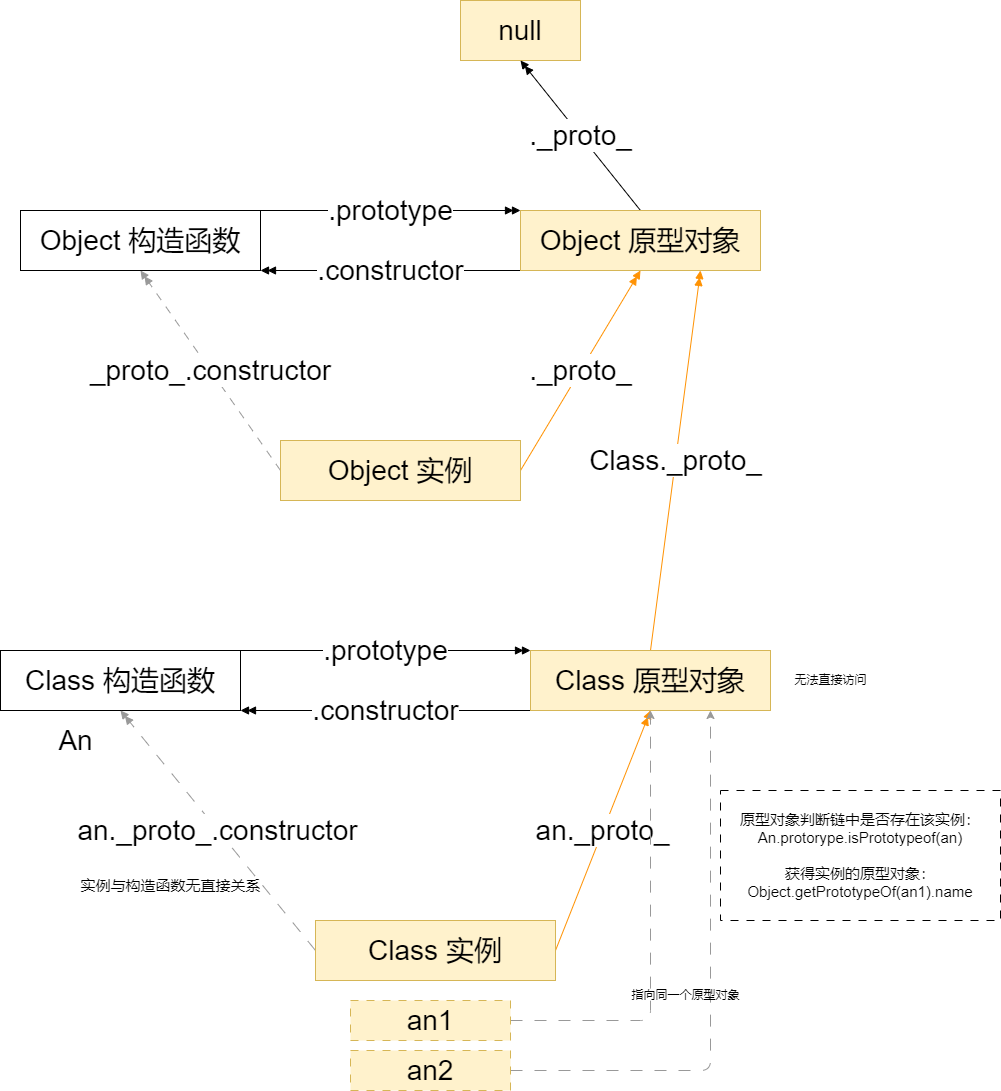

The diagram above was exported from draw.io. Its source (the exported page's mxGraphModel, read from the mxfile embedded in the PNG):
<mxGraphModel dx="1002" dy="571" grid="1" gridSize="10" guides="1" tooltips="1" connect="1" arrows="1" fold="1" page="1" pageScale="1" pageWidth="1169" pageHeight="827" math="0" shadow="0">
  <root>
    <mxCell id="0" />
    <mxCell id="1" parent="0" />
    <mxCell id="2" value="&lt;font style=&quot;font-size: 28px&quot;&gt;null&lt;/font&gt;" style="rounded=0;whiteSpace=wrap;html=1;fillColor=#fff2cc;strokeColor=#d6b656;" parent="1" vertex="1">
      <mxGeometry x="490" y="130" width="120" height="60" as="geometry" />
    </mxCell>
    <mxCell id="7" value=".constructor" style="edgeStyle=none;html=1;exitX=0;exitY=1;exitDx=0;exitDy=0;entryX=1;entryY=1;entryDx=0;entryDy=0;fontSize=28;endArrow=doubleBlock;endFill=1;" parent="1" source="3" target="4" edge="1">
      <mxGeometry relative="1" as="geometry" />
    </mxCell>
    <mxCell id="11" value="._proto_" style="edgeStyle=none;html=1;exitX=0.5;exitY=0;exitDx=0;exitDy=0;entryX=0.5;entryY=1;entryDx=0;entryDy=0;fontSize=28;endArrow=doubleBlock;endFill=1;" parent="1" source="3" target="2" edge="1">
      <mxGeometry relative="1" as="geometry" />
    </mxCell>
    <mxCell id="3" value="&lt;font style=&quot;font-size: 28px&quot;&gt;Object 原型对象&lt;/font&gt;" style="rounded=0;whiteSpace=wrap;html=1;fillColor=#fff2cc;strokeColor=#d6b656;" parent="1" vertex="1">
      <mxGeometry x="550" y="340" width="240" height="60" as="geometry" />
    </mxCell>
    <mxCell id="6" value=".prototype" style="edgeStyle=none;html=1;exitX=1;exitY=0;exitDx=0;exitDy=0;entryX=0;entryY=0;entryDx=0;entryDy=0;fontSize=28;endArrow=doubleBlock;endFill=1;" parent="1" source="4" target="3" edge="1">
      <mxGeometry relative="1" as="geometry" />
    </mxCell>
    <mxCell id="4" value="&lt;font style=&quot;font-size: 28px&quot;&gt;Object 构造函数&lt;/font&gt;" style="rounded=0;whiteSpace=wrap;html=1;" parent="1" vertex="1">
      <mxGeometry x="50" y="340" width="240" height="60" as="geometry" />
    </mxCell>
    <mxCell id="8" value="._proto_" style="edgeStyle=none;html=1;exitX=1;exitY=0.5;exitDx=0;exitDy=0;entryX=0.5;entryY=1;entryDx=0;entryDy=0;fontSize=28;endArrow=doubleBlock;endFill=1;strokeColor=#FF9203;" parent="1" source="5" target="3" edge="1">
      <mxGeometry relative="1" as="geometry" />
    </mxCell>
    <mxCell id="10" value="_proto_.constructor" style="edgeStyle=none;html=1;exitX=0;exitY=0.5;exitDx=0;exitDy=0;entryX=0.5;entryY=1;entryDx=0;entryDy=0;fontSize=28;endArrow=doubleBlock;endFill=1;dashed=1;dashPattern=8 8;strokeColor=#999999;" parent="1" source="5" target="4" edge="1">
      <mxGeometry relative="1" as="geometry" />
    </mxCell>
    <mxCell id="5" value="&lt;font style=&quot;font-size: 28px&quot;&gt;Object 实例&lt;/font&gt;" style="rounded=0;whiteSpace=wrap;html=1;fillColor=#fff2cc;strokeColor=#d6b656;" parent="1" vertex="1">
      <mxGeometry x="310" y="570" width="240" height="60" as="geometry" />
    </mxCell>
    <mxCell id="20" value=".prototype" style="edgeStyle=none;html=1;exitX=1;exitY=0;exitDx=0;exitDy=0;entryX=0;entryY=0;entryDx=0;entryDy=0;fontSize=28;endArrow=doubleBlock;endFill=1;" parent="1" source="12" target="13" edge="1">
      <mxGeometry relative="1" as="geometry" />
    </mxCell>
    <mxCell id="12" value="&lt;font style=&quot;font-size: 28px&quot;&gt;Class 构造函数&lt;/font&gt;" style="rounded=0;whiteSpace=wrap;html=1;" parent="1" vertex="1">
      <mxGeometry x="30" y="780" width="240" height="60" as="geometry" />
    </mxCell>
    <mxCell id="19" value=".constructor" style="edgeStyle=none;html=1;exitX=0;exitY=1;exitDx=0;exitDy=0;entryX=1;entryY=1;entryDx=0;entryDy=0;fontSize=28;endArrow=doubleBlock;endFill=1;" parent="1" source="13" target="12" edge="1">
      <mxGeometry relative="1" as="geometry" />
    </mxCell>
    <mxCell id="24" value="Class._proto_" style="edgeStyle=none;html=1;exitX=0.5;exitY=0;exitDx=0;exitDy=0;entryX=0.75;entryY=1;entryDx=0;entryDy=0;fontSize=28;endArrow=doubleBlock;endFill=1;strokeColor=#FF9203;" parent="1" source="13" target="3" edge="1">
      <mxGeometry relative="1" as="geometry" />
    </mxCell>
    <mxCell id="13" value="&lt;font style=&quot;font-size: 28px&quot;&gt;Class 原型对象&lt;/font&gt;" style="rounded=0;whiteSpace=wrap;html=1;fillColor=#fff2cc;strokeColor=#d6b656;" parent="1" vertex="1">
      <mxGeometry x="560" y="780" width="240" height="60" as="geometry" />
    </mxCell>
    <mxCell id="21" value="an._proto_.constructor" style="edgeStyle=none;html=1;exitX=0;exitY=0.5;exitDx=0;exitDy=0;entryX=0.5;entryY=1;entryDx=0;entryDy=0;fontSize=28;endArrow=doubleBlock;endFill=1;dashed=1;dashPattern=12 12;strokeColor=#999999;" parent="1" source="14" target="12" edge="1">
      <mxGeometry relative="1" as="geometry" />
    </mxCell>
    <mxCell id="22" value="an._proto_" style="edgeStyle=none;html=1;exitX=1;exitY=0.5;exitDx=0;exitDy=0;entryX=0.5;entryY=1;entryDx=0;entryDy=0;fontSize=28;endArrow=doubleBlock;endFill=1;strokeColor=#FF9203;" parent="1" source="14" target="13" edge="1">
      <mxGeometry relative="1" as="geometry" />
    </mxCell>
    <mxCell id="14" value="&lt;font style=&quot;font-size: 28px&quot;&gt;Class 实例&lt;/font&gt;" style="rounded=0;whiteSpace=wrap;html=1;fillColor=#fff2cc;strokeColor=#d6b656;" parent="1" vertex="1">
      <mxGeometry x="345" y="1050" width="240" height="60" as="geometry" />
    </mxCell>
    <mxCell id="15" value="an" style="text;html=1;align=center;verticalAlign=middle;resizable=0;points=[];autosize=1;strokeColor=none;fillColor=none;fontSize=28;dashed=1;dashPattern=8 8;" parent="1" vertex="1">
      <mxGeometry x="435" y="1120" width="50" height="40" as="geometry" />
    </mxCell>
    <mxCell id="16" value="An" style="text;html=1;align=center;verticalAlign=middle;resizable=0;points=[];autosize=1;strokeColor=none;fillColor=none;fontSize=28;" parent="1" vertex="1">
      <mxGeometry x="80" y="850" width="50" height="40" as="geometry" />
    </mxCell>
    <mxCell id="27" style="edgeStyle=none;html=1;exitX=1;exitY=0.5;exitDx=0;exitDy=0;entryX=0.5;entryY=1;entryDx=0;entryDy=0;dashed=1;dashPattern=12 12;strokeColor=#999999;" parent="1" source="25" target="13" edge="1">
      <mxGeometry relative="1" as="geometry">
        <Array as="points">
          <mxPoint x="680" y="1150" />
        </Array>
      </mxGeometry>
    </mxCell>
    <mxCell id="25" value="&lt;font style=&quot;font-size: 28px&quot;&gt;an1&lt;/font&gt;" style="rounded=0;whiteSpace=wrap;html=1;fillColor=#fff2cc;strokeColor=#d6b656;dashed=1;dashPattern=8 8;" parent="1" vertex="1">
      <mxGeometry x="380" y="1130" width="160" height="40" as="geometry" />
    </mxCell>
    <mxCell id="28" style="edgeStyle=none;html=1;exitX=1;exitY=0.5;exitDx=0;exitDy=0;entryX=0.75;entryY=1;entryDx=0;entryDy=0;dashed=1;dashPattern=12 12;strokeColor=#999999;" parent="1" source="26" target="13" edge="1">
      <mxGeometry relative="1" as="geometry">
        <Array as="points">
          <mxPoint x="740" y="1200" />
        </Array>
      </mxGeometry>
    </mxCell>
    <mxCell id="26" value="&lt;font style=&quot;font-size: 28px&quot;&gt;an2&lt;/font&gt;" style="rounded=0;whiteSpace=wrap;html=1;fillColor=#fff2cc;strokeColor=#d6b656;dashed=1;dashPattern=8 8;" parent="1" vertex="1">
      <mxGeometry x="380" y="1180" width="160" height="40" as="geometry" />
    </mxCell>
    <mxCell id="29" value="指向同一个原型对象" style="text;html=1;align=center;verticalAlign=middle;resizable=0;points=[];autosize=1;strokeColor=none;fillColor=none;" parent="1" vertex="1">
      <mxGeometry x="650" y="1110" width="130" height="30" as="geometry" />
    </mxCell>
    <mxCell id="30" value="无法直接访问" style="text;html=1;align=center;verticalAlign=middle;resizable=0;points=[];autosize=1;strokeColor=none;fillColor=none;" parent="1" vertex="1">
      <mxGeometry x="810" y="795" width="100" height="30" as="geometry" />
    </mxCell>
    <mxCell id="31" value="&lt;font style=&quot;font-size: 15px;&quot;&gt;实例与构造函数无直接关系&lt;/font&gt;" style="text;html=1;align=center;verticalAlign=middle;resizable=0;points=[];autosize=1;strokeColor=none;fillColor=none;" parent="1" vertex="1">
      <mxGeometry x="100" y="1000" width="200" height="30" as="geometry" />
    </mxCell>
    <mxCell id="32" value="原型对象判断链中是否存在该实例：&lt;br&gt;An.protorype.isPrototypeof(an)&lt;br&gt;&lt;br&gt;获得实例的原型对象：&lt;br&gt;Object.getPrototypeOf(an1).name" style="whiteSpace=wrap;html=1;dashed=1;dashPattern=8 8;fontSize=15;" parent="1" vertex="1">
      <mxGeometry x="750" y="920" width="280" height="130" as="geometry" />
    </mxCell>
  </root>
</mxGraphModel>